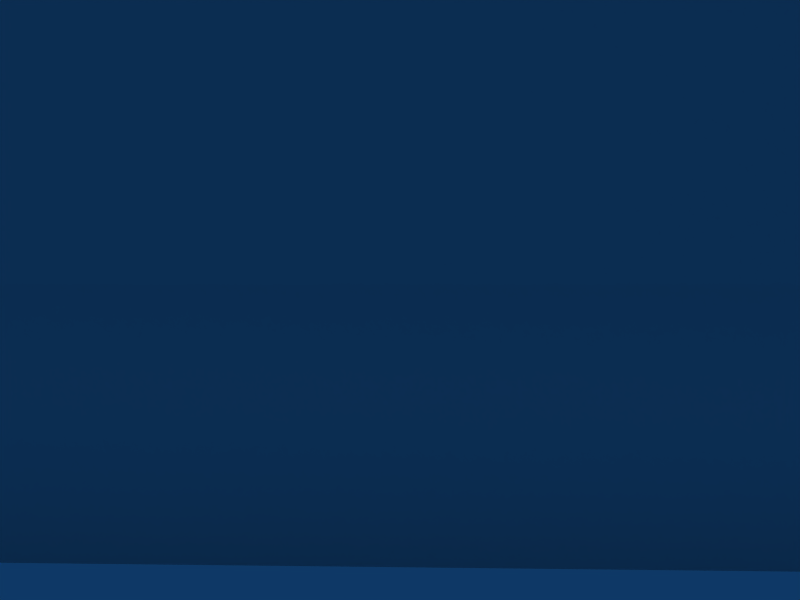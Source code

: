 # Source: ammo.blend  (saved by Blender 2.49.0; exported with 4.5.12 LTS)
import bpy
from mathutils import Matrix  # noqa: F401  (used for matrix-valued properties, if any)

bpy.ops.wm.read_factory_settings(use_empty=True)
scene = bpy.context.scene
scene.name = 'Scene'

# ---- collections
col_collection_1 = bpy.data.collections.new('Collection 1'); scene.collection.children.link(col_collection_1)

# ---- world
world_world = bpy.data.worlds.new('World'); scene.world = world_world
world_world.color = (0.05656, 0.2208, 0.4)
world_world.use_sun_shadow = False
world_world.sun_shadow_jitter_overblur = 0.0
world_world.cycles.sampling_method = 'MANUAL'
world_world.cycles.sample_map_resolution = 256

# ---- cameras
cam_camera = bpy.data.cameras.new('Camera')
cam_camera.passepartout_alpha = 0.2
cam_camera.clip_end = 100.0
cam_camera.lens = 35.0
cam_camera.ortho_scale = 7.314
cam_camera.show_passepartout = False
cam_camera.show_safe_areas = True
cam_camera.dof.focus_distance = 0.0
cam_camera.dof.aperture_fstop = 128.0

# ---- lights
light_spot = bpy.data.lights.new('Spot', 'POINT')
light_spot.transmission_factor = 0.0
light_spot.cutoff_distance = 30.0
light_spot.energy = 100.0
light_spot.shadow_buffer_clip_start = 1.001
light_spot.shadow_soft_size = 1.0
light_spot.shadow_maximum_resolution = 0.006
light_spot.use_absolute_resolution = True
light_spot.cycles.use_multiple_importance_sampling = False

# ---- meshes
me_plane = bpy.data.meshes.new('Plane')
me_plane.from_pydata([(-4.001, -0.617, 0.0), (-4.001, 0.7154, 0.0), (-3.001, -0.7839, 0.0), (-3.001, 0.8823, 0.0), (-4.001, 0.04919, 0.3758), (-3.001, 0.04919, 0.7242), (-4.001, -0.4817, -0.3587), (-3.001, -0.6147, -0.3587), (-4.001, 0.5801, -0.3587), (-3.001, 0.7131, -0.3587), (-4.825, -0.617, -1.122), (-5.133, 0.04919, -0.9059), (-4.825, 0.7154, -1.122), (-4.532, -0.4817, -1.329), (-4.532, 0.5801, -1.329), (-5.022, -0.617, -4.484), (-5.207, 0.04919, -4.449), (-5.022, 0.7154, -4.484), (-4.682, -0.4817, -4.6), (-4.682, 0.5801, -4.6), (-5.205, -0.6, -4.778), (-5.405, 0.0, -4.778), (-5.205, 0.6, -4.778), (-4.7, -0.5, -4.778), (-4.7, 0.6, -4.778), (2.726, 0.6, -4.778), (2.726, -0.5, -4.778), (3.283, 0.6, -4.778), (3.483, 0.0, -4.778), (3.283, -0.6, -4.778), (2.709, 0.5801, -4.6), (2.709, -0.4817, -4.6), (3.048, 0.7154, -4.484), (3.233, 0.04919, -4.449), (3.048, -0.617, -4.484), (2.558, 0.5801, -1.329), (2.558, -0.4817, -1.329), (2.852, 0.7154, -1.122), (3.159, 0.04919, -0.9059), (2.852, -0.617, -1.122), (1.027, 0.7131, -0.3587), (2.027, 0.5801, -0.3587), (1.027, -0.6147, -0.3587), (2.027, -0.4817, -0.3587), (1.027, 0.04919, 0.7242), (2.027, 0.04919, 0.3758), (1.027, 0.8823, 0.0), (1.027, -0.7839, 0.0), (2.027, 0.7154, 0.0), (2.027, -0.617, 0.0), (-0.4285, 3.718, -4.778), (-1.528, 3.718, -4.778), (-0.4285, 4.257, -4.778), (-1.028, 4.457, -4.778), (-1.628, 4.257, -4.778), (-0.4484, 3.701, -4.6), (-1.51, 3.701, -4.6), (-0.313, 4.04, -4.484), (-0.9793, 4.225, -4.449), (-1.645, 4.04, -4.484), (-0.4484, 3.55, -1.329), (-1.51, 3.55, -1.329), (-0.313, 3.843, -1.122), (-0.9793, 4.151, -0.9059), (-1.645, 3.843, -1.122), (-0.3154, 2.019, -0.3587), (-0.4484, 3.019, -0.3587), (-1.643, 2.019, -0.3587), (-1.51, 3.019, -0.3587), (-0.9793, 2.019, 0.7242), (-0.9793, 3.019, 0.3758), (-0.1462, 2.019, 0.0), (-1.812, 2.019, 0.0), (-0.313, 3.019, 0.0), (-1.645, 3.019, 0.0), (-1.663, -2.997, 0.0), (-0.3301, -2.997, 0.0), (-1.829, -1.997, 0.0), (-0.1632, -1.997, 0.0), (-0.9963, -2.997, 0.3758), (-0.9963, -1.997, 0.7242), (-1.527, -2.997, -0.3587), (-1.66, -1.997, -0.3587), (-0.4655, -2.997, -0.3587), (-0.3325, -1.997, -0.3587), (-1.663, -3.822, -1.122), (-0.9963, -4.129, -0.9059), (-0.3301, -3.822, -1.122), (-1.527, -3.529, -1.329), (-0.4655, -3.529, -1.329), (-1.663, -4.019, -4.484), (-0.9963, -4.203, -4.449), (-0.3301, -4.019, -4.484), (-1.527, -3.679, -4.6), (-0.4655, -3.679, -4.6), (-1.646, -4.184, -4.778), (-1.046, -4.384, -4.778), (-0.4455, -4.184, -4.778), (-1.546, -3.697, -4.778), (-0.4455, -3.697, -4.778), (-5.205, -0.6, -5.533), (-5.405, 0.0, -5.533), (-5.205, 0.6, -5.533), (-4.7, -0.5, -5.533), (-4.7, 0.6, -5.533), (2.726, 0.6, -5.533), (3.283, 0.6, -5.533), (2.726, -0.5, -5.533), (3.283, -0.6, -5.533), (3.483, 0.0, -5.533), (-0.4285, 3.718, -5.533), (-0.4285, 4.257, -5.533), (-1.528, 3.718, -5.533), (-1.628, 4.257, -5.533), (-1.028, 4.457, -5.533), (-1.646, -4.184, -5.533), (-1.046, -4.384, -5.533), (-0.4455, -4.184, -5.533), (-1.546, -3.697, -5.533), (-0.4455, -3.697, -5.533), (-5.021, -0.5728, -5.832), (-5.213, 0.001006, -5.832), (-5.021, 0.5749, -5.832), (-4.539, -0.4772, -5.832), (-4.539, 0.5749, -5.832), (3.096, 0.5749, -5.832), (2.564, 0.5749, -5.832), (3.096, -0.5728, -5.832), (2.564, -0.4772, -5.832), (3.287, 0.001006, -5.832), (-0.4531, 4.073, -5.832), (-0.4531, 3.557, -5.832), (-1.601, 4.073, -5.832), (-1.505, 3.557, -5.832), (-1.027, 4.264, -5.832), (-1.043, -4.192, -5.832), (-1.617, -4.001, -5.832), (-0.4694, -4.001, -5.832), (-1.522, -3.535, -5.832), (-0.4694, -3.535, -5.832)], [], [(0, 2, 5, 4), (4, 5, 3, 1), (2, 0, 6, 7), (1, 3, 9, 8), (10, 11, 16, 15), (11, 12, 17, 16), (13, 10, 15, 18), (12, 14, 19, 17), (15, 16, 21, 20), (16, 17, 22, 21), (18, 15, 20, 23), (17, 19, 24, 22), (32, 27, 25, 30), (31, 26, 29, 34), (33, 28, 27, 32), (34, 29, 28, 33), (37, 32, 30, 35), (36, 31, 34, 39), (38, 33, 32, 37), (39, 34, 33, 38), (48, 41, 40, 46), (47, 42, 43, 49), (45, 48, 46, 44), (49, 45, 44, 47), (57, 55, 50, 52), (56, 59, 54, 51), (58, 57, 52, 53), (59, 58, 53, 54), (62, 60, 55, 57), (61, 64, 59, 56), (63, 62, 57, 58), (64, 63, 58, 59), (73, 71, 65, 66), (72, 74, 68, 67), (70, 69, 71, 73), (74, 72, 69, 70), (75, 79, 80, 77), (79, 76, 78, 80), (77, 82, 81, 75), (76, 83, 84, 78), (85, 90, 91, 86), (86, 91, 92, 87), (88, 93, 90, 85), (87, 92, 94, 89), (90, 95, 96, 91), (91, 96, 97, 92), (93, 98, 95, 90), (92, 97, 99, 94), (2, 77, 80, 5), (44, 80, 78, 47), (44, 46, 71, 69), (3, 5, 69, 72), (5, 80, 44, 69), (3, 72, 67, 9), (2, 7, 82, 77), (42, 47, 78, 84), (40, 65, 71, 46), (7, 18, 93, 82), (31, 42, 84, 94), (30, 55, 65, 40), (9, 67, 56, 19), (61, 68, 74, 64), (61, 67, 68), (56, 67, 61), (63, 64, 74, 70), (62, 63, 70, 73), (60, 62, 73, 66), (60, 66, 65), (55, 60, 65), (1, 8, 14, 12), (0, 4, 11, 10), (8, 9, 14), (9, 19, 14), (75, 81, 88, 85), (75, 85, 86, 79), (76, 79, 86, 87), (81, 82, 88), (82, 93, 88), (0, 10, 13, 6), (6, 13, 7), (7, 13, 18), (76, 87, 89, 83), (83, 89, 84), (84, 89, 94), (36, 39, 49, 43), (38, 45, 49, 39), (37, 48, 45, 38), (35, 41, 48, 37), (36, 43, 42), (31, 36, 42), (35, 40, 41), (30, 40, 35), (25, 50, 55, 30), (19, 56, 51, 24), (18, 23, 98, 93), (26, 31, 94, 99), (20, 21, 101, 100), (21, 22, 102, 101), (23, 20, 100, 103), (22, 24, 104, 102), (27, 106, 105, 25), (26, 107, 108, 29), (28, 109, 106, 27), (29, 108, 109, 28), (52, 50, 110, 111), (51, 54, 113, 112), (53, 52, 111, 114), (54, 53, 114, 113), (95, 115, 116, 96), (96, 116, 117, 97), (98, 118, 115, 95), (97, 117, 119, 99), (25, 105, 110, 50), (24, 51, 112, 104), (98, 23, 103, 118), (99, 119, 107, 26), (100, 101, 121, 120), (101, 102, 122, 121), (103, 100, 120, 123), (102, 104, 124, 122), (106, 125, 126, 105), (107, 128, 127, 108), (109, 129, 125, 106), (108, 127, 129, 109), (111, 110, 131, 130), (112, 113, 132, 133), (114, 111, 130, 134), (113, 114, 134, 132), (115, 136, 135, 116), (116, 135, 137, 117), (118, 138, 136, 115), (117, 137, 139, 119), (105, 126, 131, 110), (104, 112, 133, 124), (118, 103, 123, 138), (119, 139, 128, 107), (135, 136, 138), (135, 139, 137), (135, 138, 139), (127, 128, 129), (125, 129, 126), (126, 129, 128), (120, 121, 123), (121, 122, 124), (121, 124, 123), (132, 134, 133), (130, 131, 134), (131, 133, 134), (128, 139, 138), (126, 128, 138), (124, 133, 131), (123, 124, 131), (126, 138, 123, 131), (1, 12, 11, 4)])
me_plane.polygons.foreach_set('use_smooth', [True] * 154)
_uv = me_plane.uv_layers.new(name='UVTex')
_uv.uv.foreach_set('vector', [0.4707, 0.6573, 0.5353, 0.6174, 0.5555, 0.7026, 0.486, 0.7017, 0.486, 0.7017, 0.5555, 0.7026, 0.5328, 0.7858, 0.4707, 0.7448, 0.5353, 0.6174, 0.4707, 0.6573, 0.4549, 0.636, 0.5129, 0.5972, 0.4707, 0.7448, 0.5328, 0.7858, 0.51, 0.8035, 0.4551, 0.7649, 0.8085, 0.07929, 0.8193, 0.1436, 0.4905, 0.1441, 0.4907, 0.071, 0.8193, 0.1436, 0.8085, 0.2079, 0.4919, 0.2169, 0.4905, 0.1441, 0.796, 0.04141, 0.8085, 0.07929, 0.4907, 0.071, 0.4846, 0.0312, 0.8085, 0.2079, 0.7961, 0.2462, 0.4848, 0.2561, 0.4919, 0.2169, 0.4907, 0.071, 0.4905, 0.1441, 0.4488, 0.1444, 0.4543, 0.08327, 0.4905, 0.1441, 0.4919, 0.2169, 0.4553, 0.2055, 0.4488, 0.1444, 0.4846, 0.0312, 0.4907, 0.071, 0.4543, 0.08327, 0.4668, 0.03063, 0.4919, 0.2169, 0.4848, 0.2561, 0.4667, 0.2565, 0.4553, 0.2055, 0.4907, 0.071, 0.4543, 0.08327, 0.4668, 0.03063, 0.4846, 0.0312, 0.4848, 0.2561, 0.4667, 0.2565, 0.4553, 0.2055, 0.4919, 0.2169, 0.4905, 0.1441, 0.4488, 0.1444, 0.4543, 0.08327, 0.4907, 0.071, 0.4919, 0.2169, 0.4553, 0.2055, 0.4488, 0.1444, 0.4905, 0.1441, 0.8085, 0.07929, 0.4907, 0.071, 0.4846, 0.0312, 0.796, 0.04141, 0.7961, 0.2462, 0.4848, 0.2561, 0.4919, 0.2169, 0.8085, 0.2079, 0.8193, 0.1436, 0.4905, 0.1441, 0.4907, 0.071, 0.8085, 0.07929, 0.8085, 0.2079, 0.4919, 0.2169, 0.4905, 0.1441, 0.8193, 0.1436, 0.965, 0.7453, 0.9806, 0.7654, 0.9257, 0.804, 0.9028, 0.7864, 0.9004, 0.6179, 0.9228, 0.5977, 0.9807, 0.6365, 0.965, 0.6578, 0.9497, 0.7022, 0.965, 0.7453, 0.9028, 0.7864, 0.8801, 0.7031, 0.965, 0.6578, 0.9497, 0.7022, 0.8801, 0.7031, 0.9004, 0.6179, 0.4919, 0.2169, 0.4848, 0.2561, 0.4667, 0.2565, 0.4553, 0.2055, 0.4846, 0.0312, 0.4907, 0.071, 0.4543, 0.08327, 0.4668, 0.03063, 0.4905, 0.1441, 0.4919, 0.2169, 0.4553, 0.2055, 0.4488, 0.1444, 0.4907, 0.071, 0.4905, 0.1441, 0.4488, 0.1444, 0.4543, 0.08327, 0.8085, 0.2079, 0.7961, 0.2462, 0.4848, 0.2561, 0.4919, 0.2169, 0.796, 0.04141, 0.8085, 0.07929, 0.4907, 0.071, 0.4846, 0.0312, 0.8193, 0.1436, 0.8085, 0.2079, 0.4919, 0.2169, 0.4905, 0.1441, 0.8085, 0.07929, 0.8193, 0.1436, 0.4905, 0.1441, 0.4907, 0.071, 0.7649, 0.9561, 0.8065, 0.8884, 0.8276, 0.9117, 0.7873, 0.9725, 0.6299, 0.8884, 0.6715, 0.9561, 0.6492, 0.9725, 0.6088, 0.9117, 0.7182, 0.9403, 0.7182, 0.8662, 0.8065, 0.8884, 0.7649, 0.9561, 0.6715, 0.9561, 0.6299, 0.8884, 0.7182, 0.8662, 0.7182, 0.9403, 0.6765, 0.4617, 0.7173, 0.4765, 0.7173, 0.5418, 0.6371, 0.5208, 0.7173, 0.4765, 0.7582, 0.4618, 0.7976, 0.5209, 0.7173, 0.5418, 0.6371, 0.5208, 0.6202, 0.4989, 0.6573, 0.4467, 0.6765, 0.4617, 0.7582, 0.4618, 0.7773, 0.4467, 0.8145, 0.4989, 0.7976, 0.5209, 0.8085, 0.2079, 0.4919, 0.2169, 0.4905, 0.1441, 0.8193, 0.1436, 0.8193, 0.1436, 0.4905, 0.1441, 0.4907, 0.071, 0.8085, 0.07929, 0.7961, 0.2462, 0.4848, 0.2561, 0.4919, 0.2169, 0.8085, 0.2079, 0.8085, 0.07929, 0.4907, 0.071, 0.4846, 0.0312, 0.796, 0.04141, 0.4919, 0.2169, 0.4553, 0.2055, 0.4488, 0.1444, 0.4905, 0.1441, 0.4905, 0.1441, 0.4488, 0.1444, 0.4543, 0.08327, 0.4907, 0.071, 0.4848, 0.2561, 0.4667, 0.2565, 0.4553, 0.2055, 0.4919, 0.2169, 0.4907, 0.071, 0.4543, 0.08327, 0.4668, 0.03063, 0.4846, 0.0312, 0.5353, 0.6174, 0.6371, 0.5208, 0.7173, 0.5418, 0.5555, 0.7026, 0.8801, 0.7031, 0.7173, 0.5418, 0.7976, 0.5209, 0.9004, 0.6179, 0.8801, 0.7031, 0.9028, 0.7864, 0.8065, 0.8884, 0.7182, 0.8662, 0.5328, 0.7858, 0.5555, 0.7026, 0.7182, 0.8662, 0.6299, 0.8884, 0.5555, 0.7026, 0.7173, 0.5418, 0.8801, 0.7031, 0.7182, 0.8662, 0.5328, 0.7858, 0.6299, 0.8884, 0.6088, 0.9117, 0.51, 0.8035, 0.5353, 0.6174, 0.5129, 0.5972, 0.6202, 0.4989, 0.6371, 0.5208, 0.9228, 0.5977, 0.9004, 0.6179, 0.7976, 0.5209, 0.8145, 0.4989, 0.9257, 0.804, 0.8276, 0.9117, 0.8065, 0.8884, 0.9028, 0.7864, 0.1408, 0.9567, 0.03255, 0.5849, 0.413, 0.5858, 0.3027, 0.9567, 0.413, 0.5858, 0.3027, 0.9567, 0.1408, 0.9567, 0.03255, 0.5849, 0.03255, 0.5849, 0.413, 0.5858, 0.3027, 0.9567, 0.1408, 0.9567, 0.3027, 0.9567, 0.1408, 0.9567, 0.03255, 0.5849, 0.413, 0.5858, 0.796, 0.04141, 0.9157, 0.03893, 0.9501, 0.06241, 0.8085, 0.07929, 0.01904, 0.8622, 0.1408, 0.9567, 0.05579, 0.9485, 0.03255, 0.5849, 0.1408, 0.9567, 0.01904, 0.8622, 0.8193, 0.1436, 0.8085, 0.07929, 0.9501, 0.06241, 0.9858, 0.1433, 0.8085, 0.2079, 0.8193, 0.1436, 0.9858, 0.1433, 0.9506, 0.2244, 0.7961, 0.2462, 0.8085, 0.2079, 0.9506, 0.2244, 0.9163, 0.2481, 0.4253, 0.8632, 0.388, 0.9493, 0.3027, 0.9567, 0.413, 0.5858, 0.4253, 0.8632, 0.3027, 0.9567, 0.9506, 0.2244, 0.9163, 0.2481, 0.7961, 0.2462, 0.8085, 0.2079, 0.9501, 0.06241, 0.9858, 0.1433, 0.8193, 0.1436, 0.8085, 0.07929, 0.388, 0.9493, 0.3027, 0.9567, 0.4253, 0.8632, 0.3027, 0.9567, 0.413, 0.5858, 0.4253, 0.8632, 0.9506, 0.2244, 0.9163, 0.2481, 0.7961, 0.2462, 0.8085, 0.2079, 0.9506, 0.2244, 0.8085, 0.2079, 0.8193, 0.1436, 0.9858, 0.1433, 0.9501, 0.06241, 0.9858, 0.1433, 0.8193, 0.1436, 0.8085, 0.07929, 0.388, 0.9493, 0.3027, 0.9567, 0.4253, 0.8632, 0.3027, 0.9567, 0.413, 0.5858, 0.4253, 0.8632, 0.9501, 0.06241, 0.8085, 0.07929, 0.796, 0.04141, 0.9157, 0.03893, 0.05579, 0.9485, 0.01904, 0.8622, 0.1408, 0.9567, 0.1408, 0.9567, 0.01904, 0.8622, 0.03255, 0.5849, 0.9501, 0.06241, 0.8085, 0.07929, 0.796, 0.04141, 0.9157, 0.03893, 0.05579, 0.9485, 0.01904, 0.8622, 0.1408, 0.9567, 0.1408, 0.9567, 0.01904, 0.8622, 0.03255, 0.5849, 0.7961, 0.2462, 0.8085, 0.2079, 0.9506, 0.2244, 0.9163, 0.2481, 0.8193, 0.1436, 0.9858, 0.1433, 0.9506, 0.2244, 0.8085, 0.2079, 0.8085, 0.07929, 0.9501, 0.06241, 0.9858, 0.1433, 0.8193, 0.1436, 0.796, 0.04141, 0.9157, 0.03893, 0.9501, 0.06241, 0.8085, 0.07929, 0.4253, 0.8632, 0.388, 0.9493, 0.3027, 0.9567, 0.413, 0.5858, 0.4253, 0.8632, 0.3027, 0.9567, 0.01904, 0.8622, 0.1408, 0.9567, 0.05579, 0.9485, 0.03255, 0.5849, 0.1408, 0.9567, 0.01904, 0.8622, 0.03518, 0.5356, 0.4122, 0.5365, 0.413, 0.5858, 0.03255, 0.5849, 0.413, 0.5858, 0.03255, 0.5849, 0.03518, 0.5356, 0.4122, 0.5365, 0.03255, 0.5849, 0.03518, 0.5356, 0.4122, 0.5365, 0.413, 0.5858, 0.4122, 0.5365, 0.413, 0.5858, 0.03255, 0.5849, 0.03518, 0.5356, 0.4973, 0.4192, 0.5663, 0.4236, 0.5676, 0.3448, 0.5058, 0.3384, 0.5663, 0.4236, 0.6377, 0.4167, 0.6283, 0.3416, 0.5676, 0.3448, 0.4354, 0.4084, 0.4973, 0.4192, 0.5058, 0.3384, 0.4506, 0.3223, 0.6377, 0.4167, 0.6951, 0.4081, 0.6787, 0.3284, 0.6283, 0.3416, 0.6377, 0.4167, 0.6283, 0.3416, 0.6787, 0.3284, 0.6951, 0.4081, 0.4354, 0.4084, 0.4506, 0.3223, 0.5058, 0.3384, 0.4973, 0.4192, 0.5663, 0.4236, 0.5676, 0.3448, 0.6283, 0.3416, 0.6377, 0.4167, 0.4973, 0.4192, 0.5058, 0.3384, 0.5676, 0.3448, 0.5663, 0.4236, 0.4973, 0.4192, 0.4354, 0.4084, 0.4506, 0.3223, 0.5058, 0.3384, 0.6951, 0.4081, 0.6377, 0.4167, 0.6283, 0.3416, 0.6787, 0.3284, 0.5663, 0.4236, 0.4973, 0.4192, 0.5058, 0.3384, 0.5676, 0.3448, 0.6377, 0.4167, 0.5663, 0.4236, 0.5676, 0.3448, 0.6283, 0.3416, 0.4973, 0.4192, 0.5058, 0.3384, 0.5676, 0.3448, 0.5663, 0.4236, 0.5663, 0.4236, 0.5676, 0.3448, 0.6283, 0.3416, 0.6377, 0.4167, 0.4354, 0.4084, 0.4506, 0.3223, 0.5058, 0.3384, 0.4973, 0.4192, 0.6377, 0.4167, 0.6283, 0.3416, 0.6787, 0.3284, 0.6951, 0.4081, 0.03518, 0.5356, 0.03534, 0.4718, 0.4124, 0.4726, 0.4122, 0.5365, 0.4122, 0.5365, 0.03518, 0.5356, 0.03534, 0.4718, 0.4124, 0.4726, 0.4122, 0.5365, 0.03518, 0.5356, 0.03534, 0.4718, 0.4124, 0.4726, 0.03518, 0.5356, 0.03534, 0.4718, 0.4124, 0.4726, 0.4122, 0.5365, 0.5058, 0.3384, 0.5676, 0.3448, 0.5691, 0.306, 0.4998, 0.302, 0.5676, 0.3448, 0.6283, 0.3416, 0.6356, 0.3055, 0.5691, 0.306, 0.4506, 0.3223, 0.5058, 0.3384, 0.4998, 0.302, 0.443, 0.2839, 0.6283, 0.3416, 0.6787, 0.3284, 0.6861, 0.2907, 0.6356, 0.3055, 0.6283, 0.3416, 0.6356, 0.3055, 0.6861, 0.2907, 0.6787, 0.3284, 0.4506, 0.3223, 0.443, 0.2839, 0.4998, 0.302, 0.5058, 0.3384, 0.5676, 0.3448, 0.5691, 0.306, 0.6356, 0.3055, 0.6283, 0.3416, 0.5058, 0.3384, 0.4998, 0.302, 0.5691, 0.306, 0.5676, 0.3448, 0.5058, 0.3384, 0.4506, 0.3223, 0.443, 0.2839, 0.4998, 0.302, 0.6787, 0.3284, 0.6283, 0.3416, 0.6356, 0.3055, 0.6861, 0.2907, 0.5676, 0.3448, 0.5058, 0.3384, 0.4998, 0.302, 0.5691, 0.306, 0.6283, 0.3416, 0.5676, 0.3448, 0.5691, 0.306, 0.6356, 0.3055, 0.5058, 0.3384, 0.4998, 0.302, 0.5691, 0.306, 0.5676, 0.3448, 0.5676, 0.3448, 0.5691, 0.306, 0.6356, 0.3055, 0.6283, 0.3416, 0.4506, 0.3223, 0.443, 0.2839, 0.4998, 0.302, 0.5058, 0.3384, 0.6283, 0.3416, 0.6356, 0.3055, 0.6861, 0.2907, 0.6787, 0.3284, 0.03534, 0.4718, 0.04198, 0.4236, 0.4006, 0.4237, 0.4124, 0.4726, 0.4124, 0.4726, 0.03534, 0.4718, 0.04198, 0.4236, 0.4006, 0.4237, 0.4124, 0.4726, 0.03534, 0.4718, 0.04198, 0.4236, 0.4006, 0.4237, 0.03534, 0.4718, 0.04198, 0.4236, 0.4006, 0.4237, 0.4124, 0.4726, 0.3682, 0.3651, 0.3395, 0.3792, 0.3258, 0.3581, 0.3682, 0.3651, 0.3654, 0.3191, 0.3827, 0.3366, 0.3682, 0.3651, 0.3258, 0.3581, 0.3654, 0.3191, 0.3897, 0.07532, 0.3662, 0.09146, 0.3756, 0.04663, 0.3472, 0.03212, 0.3756, 0.04663, 0.3271, 0.05186, 0.3271, 0.05186, 0.3756, 0.04663, 0.3662, 0.09146, 0.08418, 0.3765, 0.05569, 0.362, 0.09881, 0.3549, 0.05569, 0.362, 0.0416, 0.3333, 0.05978, 0.3153, 0.05569, 0.362, 0.05978, 0.3153, 0.09881, 0.3549, 0.04059, 0.0747, 0.05509, 0.04621, 0.06332, 0.09056, 0.08379, 0.03212, 0.1029, 0.05153, 0.05509, 0.04621, 0.1029, 0.05153, 0.06332, 0.09056, 0.05509, 0.04621, 0.3662, 0.09146, 0.3654, 0.3191, 0.3258, 0.3581, 0.3271, 0.05186, 0.3662, 0.09146, 0.3258, 0.3581, 0.05978, 0.3153, 0.06332, 0.09056, 0.1029, 0.05153, 0.09881, 0.3549, 0.05978, 0.3153, 0.1029, 0.05153, 0.3271, 0.05186, 0.3258, 0.3581, 0.09881, 0.3549, 0.1029, 0.05153, 0.9506, 0.2244, 0.8085, 0.2079, 0.8193, 0.1436, 0.9858, 0.1433])
me_plane.use_remesh_preserve_volume = False
me_plane.use_remesh_preserve_attributes = False
me_plane.use_mirror_vertex_groups = False
me_plane.update()
arm_armature = bpy.data.armatures.new('Armature')  # bones are not reproduced

# ---- objects
ob_armature = bpy.data.objects.new('Armature', arm_armature)
ob_plane = bpy.data.objects.new('Plane', me_plane)
ob_lamp = bpy.data.objects.new('Lamp', light_spot)
ob_camera = bpy.data.objects.new('Camera', cam_camera)

# ---- transforms, parenting, visibility, modifiers, constraints
ob_armature.location = (-0.2378, 1.571e-07, -0.02702)
ob_armature.scale = (22.15, 22.15, 22.15)
ob_armature.lock_rotations_4d = False
ob_armature.empty_display_type = 'ARROWS'
ob_armature.show_in_front = True
ob_armature.lineart.crease_threshold = 0.0
ob_plane.location = (2.946, 8.956e-07, 21.55)
ob_plane.scale = (3.008, 3.008, 3.008)
ob_plane.lock_rotations_4d = False
ob_plane.empty_display_type = 'ARROWS'
ob_plane.color = (0.0, 0.0, 0.0, 1.0)
ob_plane.lineart.crease_threshold = 0.0
_vg = ob_plane.vertex_groups.new(name='Bone')
_vg.add([0, 1, 2, 3, 4, 5, 6, 7, 8, 9, 10, 11, 12, 13, 14, 15, 16, 17, 18, 19, 20, 21, 22, 23, 24, 25, 26, 27, 28, 29, 30, 31, 32, 33, 34, 35, 36, 37, 38, 39, 40, 41, 42, 43, 44, 45, 46, 47, 48, 49, 50, 51, 52, 53, 54, 55, 56, 57, 58, 59, 60, 61, 62, 63, 64, 65, 66, 67, 68, 69, 70, 71, 72, 73, 74, 75, 76, 77, 78, 79, 80, 81, 82, 83, 84, 85, 86, 87, 88, 89, 90, 91, 92, 93, 94, 95, 96, 97, 98, 99, 100, 101, 102, 103, 104, 105, 106, 107, 108, 109, 110, 111, 112, 113, 114, 115, 116, 117, 118, 119, 120, 121, 122, 123, 124, 125, 126, 127, 128, 129, 130, 131, 132, 133, 134, 135, 136, 137, 138, 139], 1.0, 'REPLACE')
_m = ob_plane.modifiers.new('Armature', 'ARMATURE')
_m.object = ob_armature
_m.use_bone_envelopes = True
ob_lamp.location = (4.076, 1.005, 5.904)
ob_lamp.rotation_euler = (0.6503, 0.05522, 1.866)
ob_lamp.lock_rotations_4d = False
ob_lamp.empty_display_type = 'ARROWS'
ob_lamp.color = (0.0, 0.0, 0.0, 0.0)
ob_lamp.lineart.crease_threshold = 0.0
ob_camera.location = (7.481, -6.508, 5.344)
ob_camera.rotation_euler = (1.109, 0.01082, 0.8149)
ob_camera.lock_rotations_4d = False
ob_camera.empty_display_type = 'ARROWS'
ob_camera.color = (0.0, 0.0, 0.0, 0.0)
ob_camera.display_type = 'WIRE'
ob_camera.lineart.crease_threshold = 0.0

# ---- collection membership
col_collection_1.objects.link(ob_armature)
col_collection_1.objects.link(ob_plane)
col_collection_1.objects.link(ob_lamp)
col_collection_1.objects.link(ob_camera)

# ---- scene / render settings (as saved in the file)
scene.camera = ob_camera
scene.frame_start = 1; scene.frame_end = 250; scene.frame_set(10)
scene.render.engine = 'BLENDER_EEVEE_NEXT'
scene.render.image_settings.file_format = 'JPEG'
scene.render.image_settings.color_mode = 'RGB'
scene.render.image_settings.compression = 90
scene.render.resolution_x = 800
scene.render.resolution_y = 600
scene.render.pixel_aspect_x = 100.0
scene.render.pixel_aspect_y = 100.0
scene.render.fps = 25
scene.render.dither_intensity = 0.0
scene.render.use_compositing = False
scene.render.use_sequencer = False
scene.render.bake_margin = 2
scene.render.bake_bias = 0.0
scene.render.use_stamp_time = False
scene.render.use_stamp_date = False
scene.render.use_stamp_frame = False
scene.render.use_stamp_camera = False
scene.render.use_stamp_scene = False
scene.render.use_stamp_filename = False
scene.render.use_stamp_render_time = False
scene.render.stamp_font_size = 0
scene.cycles.use_denoising = False
scene.cycles.samples = 10
scene.cycles.sampling_pattern = 'TABULATED_SOBOL'
scene.cycles.light_sampling_threshold = 0.0
scene.cycles.use_adaptive_sampling = False
scene.cycles.use_light_tree = False
scene.cycles.blur_glossy = 0.0
scene.cycles.volume_bounces = 1
scene.cycles.pixel_filter_type = 'GAUSSIAN'
scene.cycles.sample_clamp_indirect = 0.0
scene.view_settings.view_transform = 'Raw'
bpy.context.view_layer.update()
